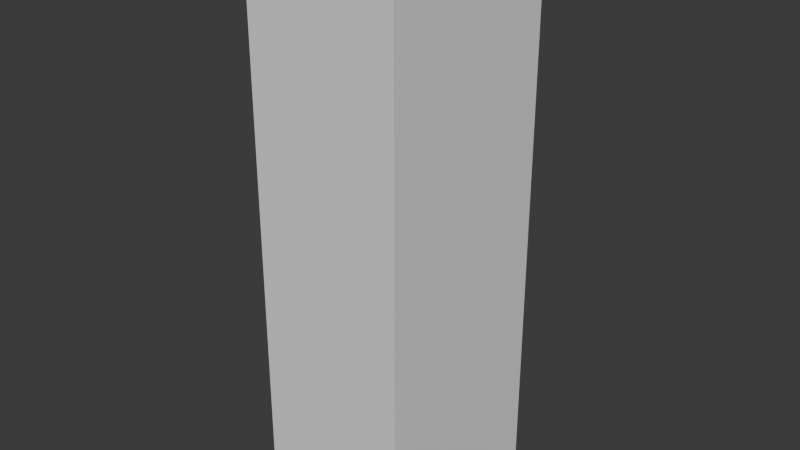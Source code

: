 # Source: Plant.blend  (saved by Blender 5.2.44; exported with 4.5.12 LTS)
import bpy
from mathutils import Matrix  # noqa: F401  (used for matrix-valued properties, if any)

bpy.ops.wm.read_factory_settings(use_empty=True)
scene = bpy.context.scene
scene.name = 'Scene'

# ---- collections
col_collection = bpy.data.collections.new('Collection'); scene.collection.children.link(col_collection)

# ---- world
world_world = bpy.data.worlds.new('World'); scene.world = world_world
world_world.use_nodes = True; world_world.node_tree.nodes.clear()
_N = world_world.node_tree.nodes; _L = world_world.node_tree.links
n0 = _N.new('ShaderNodeOutputWorld'); n0.name = 'World Output'; n0.location = (200, 100)
n1 = _N.new('ShaderNodeBackground'); n1.name = 'Background'; n1.location = (-200, 100)
n1.inputs[0].default_value = (0.05088, 0.05088, 0.05088, 1.0)
_L.new(n1.outputs[0], n0.inputs[0])
n0.is_active_output = True
world_world.color = (0.05088, 0.05088, 0.05088)
world_world.sun_shadow_jitter_overblur = 0.0

# ---- cameras
cam_camera = bpy.data.cameras.new('Camera')
cam_camera.clip_end = 100.0
cam_camera.ortho_scale = 7.314

# ---- meshes
me_plane = bpy.data.meshes.new('Plane')
me_plane.from_pydata([(-1.026, -8.129, -0.04469), (0.9739, -8.129, -0.04469), (-1.026, -6.129, -0.1386), (0.9739, -6.129, -0.1386), (-1.026, -7.129, 0.04499), (-0.02606, -8.129, -0.04469), (0.9739, -7.129, 0.04499), (-0.02606, -6.129, -0.1386), (-0.02606, -7.129, 0.04499), (-1.026, -7.629, 0.04499), (0.4739, -8.129, -0.04469), (0.9739, -6.629, 0.04499), (-0.5261, -6.129, -0.1386), (-1.026, -6.629, 0.04499), (-0.5261, -8.129, -0.04469), (0.9739, -7.629, -0.04469), (0.4739, -6.129, -0.1386), (-0.02606, -6.629, 0.04499), (-0.02606, -7.629, 0.04499), (-0.5261, -7.129, 0.04499), (0.4739, -7.129, 0.04499), (0.4739, -7.629, 0.04499), (-0.5261, -7.629, 0.04499), (-0.5261, -6.629, 0.04499), (0.4739, -6.629, 0.04499), (-1.026, -7.879, -0.04469), (0.7239, -8.129, -0.04469), (0.9739, -6.379, -0.1386), (-0.7761, -6.129, -0.1386), (-1.026, -6.879, 0.04499), (-0.2761, -8.129, -0.04469), (0.9739, -7.379, 0.04499), (0.2239, -6.129, -0.1386), (-0.02606, -6.379, 0.04499), (-0.02606, -7.379, 0.04499), (-0.7761, -7.129, 0.04499), (0.2239, -7.129, 0.04499), (-1.026, -7.379, 0.04499), (0.2239, -8.129, -0.04469), (0.9739, -6.879, 0.04499), (-0.2761, -6.129, -0.1386), (-1.026, -6.379, 0.04499), (-0.7761, -8.129, -0.04469), (0.9739, -7.879, -0.04469), (0.7239, -6.129, -0.1386), (-0.02606, -6.879, 0.04499), (-0.02606, -7.879, -0.04469), (-0.2761, -7.129, 0.04499), (0.7239, -7.129, 0.04499), (0.4739, -7.379, 0.04499), (0.4739, -7.879, -0.04469), (0.2239, -7.629, 0.04499), (0.7239, -7.629, 0.04499), (-0.5261, -7.379, 0.04499), (-0.5261, -7.879, -0.04469), (-0.7761, -7.629, 0.04499), (-0.2761, -7.629, 0.04499), (-0.5261, -6.379, 0.04499), (-0.5261, -6.879, 0.04499), (-0.7761, -6.629, 0.04499), (-0.2761, -6.629, 0.04499), (0.4739, -6.379, -0.008901), (0.4739, -6.879, 0.04499), (0.2239, -6.629, 0.04499), (0.7239, -6.629, 0.04499), (0.7239, -6.879, 0.04499), (0.2239, -6.879, 0.04499), (0.2239, -6.379, 0.04499), (-0.2761, -6.879, 0.04499), (-0.7761, -6.879, 0.04499), (-0.7761, -6.379, 0.04499), (-0.2761, -7.879, -0.04469), (-0.7761, -7.879, -0.04469), (-0.7761, -7.379, 0.04499), (0.7239, -7.879, -0.04469), (0.2239, -7.879, -0.04469), (0.2239, -7.379, 0.04499), (0.7239, -7.379, 0.04499), (-0.2761, -7.379, 0.04499), (-0.2761, -6.379, 0.04499), (0.7239, -6.379, -0.1925), (1.0, -1.006, 14.19), (-1.212, -0.9944, -14.19), (1.0, -1.006, -14.19), (1.212, 0.9944, 14.19), (-1.212, -0.9944, 14.19), (1.212, 0.9944, -14.19), (-1.199, 1.006, 14.19), (-1.199, 1.006, -14.19)], [], [(80, 27, 3, 44), (79, 33, 7, 40), (78, 34, 8, 47), (77, 31, 6, 48), (76, 49, 20, 36), (75, 50, 21, 51), (74, 43, 15, 52), (73, 53, 19, 35), (72, 54, 22, 55), (71, 46, 18, 56), (70, 57, 12, 28), (69, 58, 23, 59), (68, 45, 17, 60), (67, 61, 16, 32), (66, 62, 24, 63), (65, 39, 11, 64), (62, 65, 64, 24), (20, 48, 65, 62), (48, 6, 39, 65), (45, 66, 63, 17), (8, 36, 66, 45), (36, 20, 62, 66), (33, 67, 32, 7), (17, 63, 67, 33), (63, 24, 61, 67), (58, 68, 60, 23), (19, 47, 68, 58), (47, 8, 45, 68), (29, 69, 59, 13), (4, 35, 69, 29), (35, 19, 58, 69), (41, 70, 28, 2), (13, 59, 70, 41), (59, 23, 57, 70), (54, 71, 56, 22), (14, 30, 71, 54), (30, 5, 46, 71), (25, 72, 55, 9), (0, 42, 72, 25), (42, 14, 54, 72), (37, 73, 35, 4), (9, 55, 73, 37), (55, 22, 53, 73), (50, 74, 52, 21), (10, 26, 74, 50), (26, 1, 43, 74), (46, 75, 51, 18), (5, 38, 75, 46), (38, 10, 50, 75), (34, 76, 36, 8), (18, 51, 76, 34), (51, 21, 49, 76), (49, 77, 48, 20), (21, 52, 77, 49), (52, 15, 31, 77), (53, 78, 47, 19), (22, 56, 78, 53), (56, 18, 34, 78), (57, 79, 40, 12), (23, 60, 79, 57), (60, 17, 33, 79), (61, 80, 44, 16), (24, 64, 80, 61), (64, 11, 27, 80), (82, 85, 87, 88), (86, 83, 82, 88), (88, 87, 84, 86), (86, 84, 81, 83), (83, 81, 85, 82), (81, 84, 87, 85)])
_uv = me_plane.uv_layers.new(name='UVMap')
_uv.uv.foreach_set('vector', [0.772, 0.846, 0.8659, 0.8468, 0.8657, 0.953, 0.7718, 0.9522, 0.3967, 0.8426, 0.4906, 0.8435, 0.4904, 0.9497, 0.3965, 0.9489, 0.3975, 0.4177, 0.4913, 0.4186, 0.4911, 0.5248, 0.3973, 0.524, 0.7728, 0.4211, 0.8667, 0.4219, 0.8665, 0.5281, 0.7726, 0.5273, 0.5852, 0.4194, 0.679, 0.4202, 0.6788, 0.5265, 0.585, 0.5256, 0.5856, 0.2069, 0.6794, 0.2078, 0.6792, 0.314, 0.5854, 0.3132, 0.7732, 0.2086, 0.867, 0.2094, 0.8669, 0.3157, 0.773, 0.3148, 0.2099, 0.4161, 0.3037, 0.4169, 0.3035, 0.5231, 0.2097, 0.5223, 0.2103, 0.2036, 0.3041, 0.2045, 0.3039, 0.3107, 0.2101, 0.3099, 0.3979, 0.2053, 0.4917, 0.2061, 0.4915, 0.3123, 0.3977, 0.3115, 0.2091, 0.841, 0.3029, 0.8418, 0.3027, 0.948, 0.2089, 0.9472, 0.2095, 0.6285, 0.3033, 0.6294, 0.3031, 0.7356, 0.2093, 0.7348, 0.3971, 0.6302, 0.4909, 0.631, 0.4908, 0.7372, 0.3969, 0.7364, 0.5844, 0.8443, 0.6782, 0.8451, 0.678, 0.9514, 0.5842, 0.9505, 0.5848, 0.6319, 0.6786, 0.6327, 0.6784, 0.7389, 0.5846, 0.7381, 0.7724, 0.6335, 0.8663, 0.6343, 0.8661, 0.7406, 0.7722, 0.7397, 0.6786, 0.6327, 0.7724, 0.6335, 0.7722, 0.7397, 0.6784, 0.7389, 0.6788, 0.5265, 0.7726, 0.5273, 0.7724, 0.6335, 0.6786, 0.6327, 0.7726, 0.5273, 0.8665, 0.5281, 0.8663, 0.6343, 0.7724, 0.6335, 0.4909, 0.631, 0.5848, 0.6319, 0.5846, 0.7381, 0.4908, 0.7372, 0.4911, 0.5248, 0.585, 0.5256, 0.5848, 0.6319, 0.4909, 0.631, 0.585, 0.5256, 0.6788, 0.5265, 0.6786, 0.6327, 0.5848, 0.6319, 0.4906, 0.8435, 0.5844, 0.8443, 0.5842, 0.9505, 0.4904, 0.9497, 0.4908, 0.7372, 0.5846, 0.7381, 0.5844, 0.8443, 0.4906, 0.8435, 0.5846, 0.7381, 0.6784, 0.7389, 0.6782, 0.8451, 0.5844, 0.8443, 0.3033, 0.6294, 0.3971, 0.6302, 0.3969, 0.7364, 0.3031, 0.7356, 0.3035, 0.5231, 0.3973, 0.524, 0.3971, 0.6302, 0.3033, 0.6294, 0.3973, 0.524, 0.4911, 0.5248, 0.4909, 0.631, 0.3971, 0.6302, 0.1156, 0.6277, 0.2095, 0.6285, 0.2093, 0.7348, 0.1154, 0.7339, 0.1158, 0.5215, 0.2097, 0.5223, 0.2095, 0.6285, 0.1156, 0.6277, 0.2097, 0.5223, 0.3035, 0.5231, 0.3033, 0.6294, 0.2095, 0.6285, 0.1152, 0.8402, 0.2091, 0.841, 0.2089, 0.9472, 0.115, 0.9464, 0.1154, 0.7339, 0.2093, 0.7348, 0.2091, 0.841, 0.1152, 0.8402, 0.2093, 0.7348, 0.3031, 0.7356, 0.3029, 0.8418, 0.2091, 0.841, 0.3041, 0.2045, 0.3979, 0.2053, 0.3977, 0.3115, 0.3039, 0.3107, 0.3043, 0.09823, 0.3981, 0.09906, 0.3979, 0.2053, 0.3041, 0.2045, 0.3981, 0.09906, 0.4919, 0.09989, 0.4917, 0.2061, 0.3979, 0.2053, 0.1164, 0.2028, 0.2103, 0.2036, 0.2101, 0.3099, 0.1162, 0.309, 0.1166, 0.09657, 0.2104, 0.0974, 0.2103, 0.2036, 0.1164, 0.2028, 0.2104, 0.0974, 0.3043, 0.09823, 0.3041, 0.2045, 0.2103, 0.2036, 0.116, 0.4153, 0.2099, 0.4161, 0.2097, 0.5223, 0.1158, 0.5215, 0.1162, 0.309, 0.2101, 0.3099, 0.2099, 0.4161, 0.116, 0.4153, 0.2101, 0.3099, 0.3039, 0.3107, 0.3037, 0.4169, 0.2099, 0.4161, 0.6794, 0.2078, 0.7732, 0.2086, 0.773, 0.3148, 0.6792, 0.314, 0.6796, 0.1016, 0.7734, 0.1024, 0.7732, 0.2086, 0.6794, 0.2078, 0.7734, 0.1024, 0.8672, 0.1032, 0.867, 0.2094, 0.7732, 0.2086, 0.4917, 0.2061, 0.5856, 0.2069, 0.5854, 0.3132, 0.4915, 0.3123, 0.4919, 0.09989, 0.5858, 0.1007, 0.5856, 0.2069, 0.4917, 0.2061, 0.5858, 0.1007, 0.6796, 0.1016, 0.6794, 0.2078, 0.5856, 0.2069, 0.4913, 0.4186, 0.5852, 0.4194, 0.585, 0.5256, 0.4911, 0.5248, 0.4915, 0.3123, 0.5854, 0.3132, 0.5852, 0.4194, 0.4913, 0.4186, 0.5854, 0.3132, 0.6792, 0.314, 0.679, 0.4202, 0.5852, 0.4194, 0.679, 0.4202, 0.7728, 0.4211, 0.7726, 0.5273, 0.6788, 0.5265, 0.6792, 0.314, 0.773, 0.3148, 0.7728, 0.4211, 0.679, 0.4202, 0.773, 0.3148, 0.8669, 0.3157, 0.8667, 0.4219, 0.7728, 0.4211, 0.3037, 0.4169, 0.3975, 0.4177, 0.3973, 0.524, 0.3035, 0.5231, 0.3039, 0.3107, 0.3977, 0.3115, 0.3975, 0.4177, 0.3037, 0.4169, 0.3977, 0.3115, 0.4915, 0.3123, 0.4913, 0.4186, 0.3975, 0.4177, 0.3029, 0.8418, 0.3967, 0.8426, 0.3965, 0.9489, 0.3027, 0.948, 0.3031, 0.7356, 0.3969, 0.7364, 0.3967, 0.8426, 0.3029, 0.8418, 0.3969, 0.7364, 0.4908, 0.7372, 0.4906, 0.8435, 0.3967, 0.8426, 0.6782, 0.8451, 0.772, 0.846, 0.7718, 0.9522, 0.678, 0.9514, 0.6784, 0.7389, 0.7722, 0.7397, 0.772, 0.846, 0.6782, 0.8451, 0.7722, 0.7397, 0.8661, 0.7406, 0.8659, 0.8468, 0.772, 0.846, 0.375, 0.0, 0.625, 0.0, 0.625, 0.25, 0.375, 0.25, 0.375, 0.25, 0.625, 0.25, 0.625, 0.5, 0.375, 0.5, 0.375, 0.5, 0.625, 0.5, 0.625, 0.75, 0.375, 0.75, 0.375, 0.75, 0.625, 0.75, 0.625, 1.0, 0.375, 1.0, 0.125, 0.5, 0.375, 0.5, 0.375, 0.75, 0.125, 0.75, 0.625, 0.5, 0.875, 0.5, 0.875, 0.75, 0.625, 0.75])
me_plane.materials.append(None)
me_plane.update()

# ---- objects
ob_camera = bpy.data.objects.new('Camera', cam_camera)
ob_plane = bpy.data.objects.new('Plane', me_plane)

# ---- transforms, parenting, visibility, modifiers, constraints
ob_camera.location = (7.359, -6.926, 4.958)
ob_camera.rotation_euler = (1.109, 0.0, 0.8149)
ob_camera.lock_rotations_4d = False
ob_camera.empty_display_type = 'ARROWS'
ob_camera.color = (0.0, 0.0, 0.0, 0.0)
ob_camera.display_type = 'WIRE'
ob_camera.lineart.crease_threshold = 0.0
ob_plane.location = (0.0, 0.0, 0.0)
ob_plane.rotation_euler = (0.0, -0.0, 1.576)
ob_plane.scale = (0.8294, 1.0, 1.0)

# ---- collection membership
col_collection.objects.link(ob_camera)
col_collection.objects.link(ob_plane)

# ---- scene / render settings (as saved in the file)
scene.camera = ob_camera
scene.frame_start = 1; scene.frame_end = 250; scene.frame_set(1)
scene.render.engine = 'BLENDER_EEVEE_NEXT'
scene.render.bake_bias = 0.0
scene.render.bake_samples = 0
scene.render.compositor_device = 'GPU'
scene.eevee.use_volume_custom_range = False
scene.eevee.fast_gi_thickness_near = 0.1
scene.eevee.fast_gi_thickness_far = 0.0
scene.eevee.ray_tracing_options.screen_trace_thickness = 0.1
bpy.context.view_layer.update()

# ---- added for rendering (the .blend has no usable light): sun
light_auto_sun = bpy.data.lights.new('AutoSun', 'SUN')
light_auto_sun.energy = 3.0
light_auto_sun.angle = 0.0523599
ob_auto_sun = bpy.data.objects.new('AutoSun', light_auto_sun)
scene.collection.objects.link(ob_auto_sun)
ob_auto_sun.rotation_euler = (0.872665, 0.174533, 0.523599)
bpy.context.view_layer.update()
